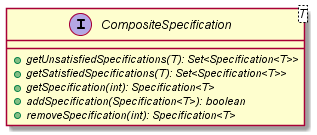

The diagram above was rendered by PlantUML. Its source (embedded in the PNG):
@startuml

    interface CompositeSpecification<T> {
        {abstract} +getUnsatisfiedSpecifications(T): Set<Specification<T>>
        {abstract} +getSatisfiedSpecifications(T): Set<Specification<T>>
        {abstract} +getSpecification(int): Specification<T>
        {abstract} +addSpecification(Specification<T>): boolean
        {abstract} +removeSpecification(int): Specification<T>
    }

@enduml